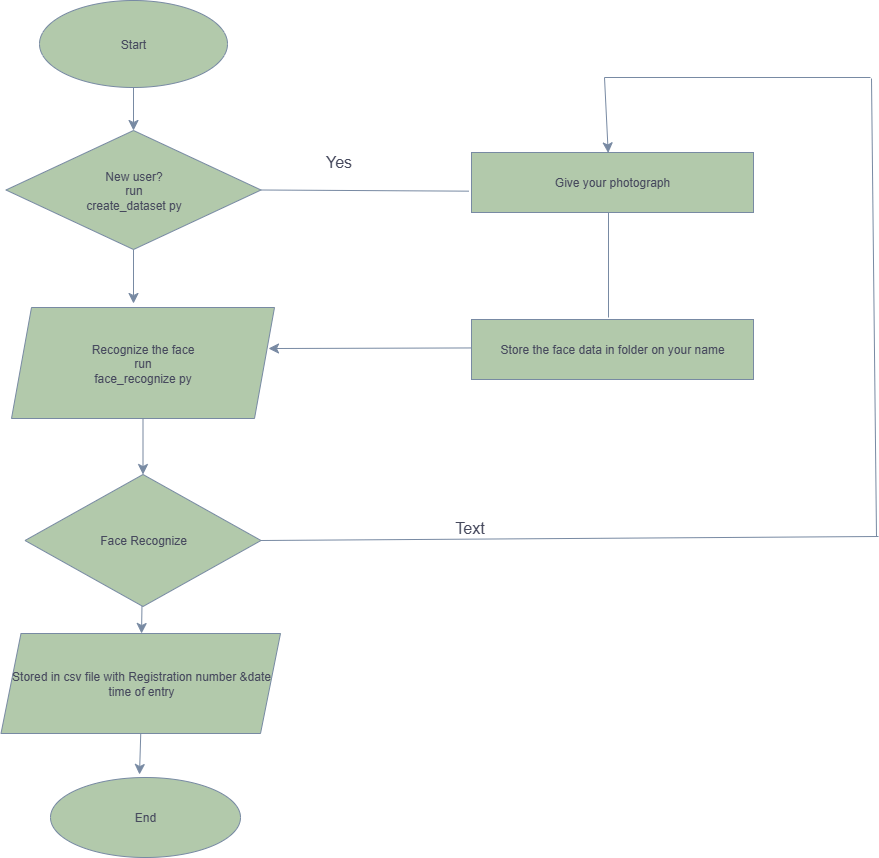

The diagram above was exported from draw.io. Its source (the exported page's mxGraphModel, read from the mxfile embedded in the PNG):
<mxGraphModel dx="1216" dy="2332" grid="0" gridSize="10" guides="1" tooltips="1" connect="1" arrows="1" fold="1" page="0" pageScale="1" pageWidth="850" pageHeight="1100" math="0" shadow="0">
  <root>
    <mxCell id="0" />
    <mxCell id="1" parent="0" />
    <mxCell id="P5hjrbSM4kpr6wKt60Rz-17" value="" style="edgeStyle=none;curved=1;rounded=0;orthogonalLoop=1;jettySize=auto;html=1;strokeColor=#788AA3;fontSize=12;fontColor=#46495D;startSize=8;endSize=8;fillColor=#B2C9AB;exitX=0.5;exitY=1;exitDx=0;exitDy=0;" edge="1" parent="1" source="P5hjrbSM4kpr6wKt60Rz-8" target="P5hjrbSM4kpr6wKt60Rz-9">
      <mxGeometry relative="1" as="geometry">
        <mxPoint x="376" y="-1434" as="sourcePoint" />
      </mxGeometry>
    </mxCell>
    <mxCell id="P5hjrbSM4kpr6wKt60Rz-8" value="Start" style="ellipse;whiteSpace=wrap;html=1;labelBackgroundColor=none;fillColor=#B2C9AB;strokeColor=#788AA3;fontColor=#46495D;" vertex="1" parent="1">
      <mxGeometry x="270" y="-1529" width="188" height="87" as="geometry" />
    </mxCell>
    <mxCell id="P5hjrbSM4kpr6wKt60Rz-18" value="" style="edgeStyle=none;curved=1;rounded=0;orthogonalLoop=1;jettySize=auto;html=1;strokeColor=#788AA3;fontSize=12;fontColor=#46495D;startSize=8;endSize=8;fillColor=#B2C9AB;" edge="1" parent="1" source="P5hjrbSM4kpr6wKt60Rz-9">
      <mxGeometry relative="1" as="geometry">
        <mxPoint x="364" y="-1226" as="targetPoint" />
      </mxGeometry>
    </mxCell>
    <mxCell id="P5hjrbSM4kpr6wKt60Rz-9" value="New user?&lt;div&gt;run&lt;/div&gt;&lt;div&gt;create_dataset py&lt;/div&gt;" style="rhombus;whiteSpace=wrap;html=1;labelBackgroundColor=none;fillColor=#B2C9AB;strokeColor=#788AA3;fontColor=#46495D;" vertex="1" parent="1">
      <mxGeometry x="236.5" y="-1399" width="255" height="119" as="geometry" />
    </mxCell>
    <mxCell id="P5hjrbSM4kpr6wKt60Rz-19" value="" style="edgeStyle=none;curved=1;rounded=0;orthogonalLoop=1;jettySize=auto;html=1;strokeColor=#788AA3;fontSize=12;fontColor=#46495D;startSize=8;endSize=8;fillColor=#B2C9AB;" edge="1" parent="1" source="P5hjrbSM4kpr6wKt60Rz-10" target="P5hjrbSM4kpr6wKt60Rz-11">
      <mxGeometry relative="1" as="geometry" />
    </mxCell>
    <mxCell id="P5hjrbSM4kpr6wKt60Rz-10" value="Recognize the face&lt;div&gt;run&lt;/div&gt;&lt;div&gt;face_recognize py&lt;/div&gt;" style="shape=parallelogram;perimeter=parallelogramPerimeter;whiteSpace=wrap;html=1;fixedSize=1;labelBackgroundColor=none;fillColor=#B2C9AB;strokeColor=#788AA3;fontColor=#46495D;" vertex="1" parent="1">
      <mxGeometry x="242" y="-1222" width="263" height="111" as="geometry" />
    </mxCell>
    <mxCell id="P5hjrbSM4kpr6wKt60Rz-20" value="" style="edgeStyle=none;curved=1;rounded=0;orthogonalLoop=1;jettySize=auto;html=1;strokeColor=#788AA3;fontSize=12;fontColor=#46495D;startSize=8;endSize=8;fillColor=#B2C9AB;exitX=0.5;exitY=1;exitDx=0;exitDy=0;" edge="1" parent="1" source="P5hjrbSM4kpr6wKt60Rz-30">
      <mxGeometry relative="1" as="geometry">
        <mxPoint x="370" y="-755" as="targetPoint" />
      </mxGeometry>
    </mxCell>
    <mxCell id="P5hjrbSM4kpr6wKt60Rz-11" value="Face Recognize" style="rhombus;whiteSpace=wrap;html=1;labelBackgroundColor=none;fillColor=#B2C9AB;strokeColor=#788AA3;fontColor=#46495D;" vertex="1" parent="1">
      <mxGeometry x="255.5" y="-1055" width="236" height="132" as="geometry" />
    </mxCell>
    <mxCell id="P5hjrbSM4kpr6wKt60Rz-12" value="End" style="ellipse;whiteSpace=wrap;html=1;labelBackgroundColor=none;fillColor=#B2C9AB;strokeColor=#788AA3;fontColor=#46495D;" vertex="1" parent="1">
      <mxGeometry x="281" y="-752" width="190" height="80" as="geometry" />
    </mxCell>
    <mxCell id="P5hjrbSM4kpr6wKt60Rz-22" value="" style="edgeStyle=none;curved=1;rounded=0;orthogonalLoop=1;jettySize=auto;html=1;strokeColor=#788AA3;fontSize=12;fontColor=#46495D;startSize=8;endSize=8;fillColor=#B2C9AB;" edge="1" parent="1">
      <mxGeometry relative="1" as="geometry">
        <mxPoint x="702" y="-1181.551336146273" as="sourcePoint" />
        <mxPoint x="499" y="-1181" as="targetPoint" />
        <Array as="points">
          <mxPoint x="506" y="-1181" />
        </Array>
      </mxGeometry>
    </mxCell>
    <mxCell id="P5hjrbSM4kpr6wKt60Rz-23" value="" style="endArrow=none;html=1;rounded=0;strokeColor=#788AA3;fontSize=12;fontColor=#46495D;startSize=8;endSize=8;curved=1;fillColor=#B2C9AB;exitX=1;exitY=0.5;exitDx=0;exitDy=0;entryX=-0.005;entryY=0.601;entryDx=0;entryDy=0;entryPerimeter=0;" edge="1" parent="1" source="P5hjrbSM4kpr6wKt60Rz-9">
      <mxGeometry width="50" height="50" relative="1" as="geometry">
        <mxPoint x="519" y="-1317" as="sourcePoint" />
        <mxPoint x="699.395" y="-1338.339" as="targetPoint" />
      </mxGeometry>
    </mxCell>
    <mxCell id="P5hjrbSM4kpr6wKt60Rz-24" value="" style="endArrow=none;html=1;rounded=0;strokeColor=#788AA3;fontSize=12;fontColor=#46495D;startSize=8;endSize=8;curved=1;fillColor=#B2C9AB;exitX=1;exitY=0.5;exitDx=0;exitDy=0;" edge="1" parent="1" source="P5hjrbSM4kpr6wKt60Rz-11">
      <mxGeometry width="50" height="50" relative="1" as="geometry">
        <mxPoint x="493" y="-987" as="sourcePoint" />
        <mxPoint x="1109" y="-993" as="targetPoint" />
      </mxGeometry>
    </mxCell>
    <mxCell id="P5hjrbSM4kpr6wKt60Rz-25" value="" style="endArrow=none;html=1;rounded=0;strokeColor=#788AA3;fontSize=12;fontColor=#46495D;startSize=8;endSize=8;curved=1;fillColor=#B2C9AB;" edge="1" parent="1">
      <mxGeometry width="50" height="50" relative="1" as="geometry">
        <mxPoint x="1107" y="-993" as="sourcePoint" />
        <mxPoint x="1102" y="-1451" as="targetPoint" />
      </mxGeometry>
    </mxCell>
    <mxCell id="P5hjrbSM4kpr6wKt60Rz-26" value="" style="endArrow=none;html=1;rounded=0;strokeColor=#788AA3;fontSize=12;fontColor=#46495D;startSize=8;endSize=8;curved=1;fillColor=#B2C9AB;" edge="1" parent="1">
      <mxGeometry width="50" height="50" relative="1" as="geometry">
        <mxPoint x="835" y="-1452" as="sourcePoint" />
        <mxPoint x="1101" y="-1452" as="targetPoint" />
      </mxGeometry>
    </mxCell>
    <mxCell id="P5hjrbSM4kpr6wKt60Rz-28" value="" style="endArrow=classic;html=1;rounded=0;strokeColor=#788AA3;fontSize=12;fontColor=#46495D;startSize=8;endSize=8;curved=1;fillColor=#B2C9AB;entryX=0.429;entryY=-0.026;entryDx=0;entryDy=0;entryPerimeter=0;" edge="1" parent="1">
      <mxGeometry width="50" height="50" relative="1" as="geometry">
        <mxPoint x="835" y="-1452" as="sourcePoint" />
        <mxPoint x="838.7089999999998" y="-1376.5860000000002" as="targetPoint" />
      </mxGeometry>
    </mxCell>
    <mxCell id="P5hjrbSM4kpr6wKt60Rz-29" value="" style="endArrow=none;html=1;rounded=0;strokeColor=#788AA3;fontSize=12;fontColor=#46495D;startSize=8;endSize=8;curved=1;fillColor=#B2C9AB;" edge="1" parent="1">
      <mxGeometry width="50" height="50" relative="1" as="geometry">
        <mxPoint x="839" y="-1212" as="sourcePoint" />
        <mxPoint x="839" y="-1317" as="targetPoint" />
      </mxGeometry>
    </mxCell>
    <mxCell id="P5hjrbSM4kpr6wKt60Rz-31" value="" style="edgeStyle=none;curved=1;rounded=0;orthogonalLoop=1;jettySize=auto;html=1;strokeColor=#788AA3;fontSize=12;fontColor=#46495D;startSize=8;endSize=8;fillColor=#B2C9AB;" edge="1" parent="1" source="P5hjrbSM4kpr6wKt60Rz-11" target="P5hjrbSM4kpr6wKt60Rz-30">
      <mxGeometry relative="1" as="geometry">
        <mxPoint x="374" y="-923" as="sourcePoint" />
        <mxPoint x="376" y="-752" as="targetPoint" />
      </mxGeometry>
    </mxCell>
    <mxCell id="P5hjrbSM4kpr6wKt60Rz-30" value="Stored in csv file with Registration number &amp;amp;date time of entry" style="shape=parallelogram;perimeter=parallelogramPerimeter;whiteSpace=wrap;html=1;fixedSize=1;strokeColor=#788AA3;fontColor=#46495D;fillColor=#B2C9AB;" vertex="1" parent="1">
      <mxGeometry x="231.5" y="-896" width="279.5" height="100" as="geometry" />
    </mxCell>
    <mxCell id="P5hjrbSM4kpr6wKt60Rz-34" value="Give your photograph" style="rounded=0;whiteSpace=wrap;html=1;strokeColor=#788AA3;fontColor=#46495D;fillColor=#B2C9AB;" vertex="1" parent="1">
      <mxGeometry x="702" y="-1377" width="282" height="60" as="geometry" />
    </mxCell>
    <mxCell id="P5hjrbSM4kpr6wKt60Rz-35" value="Store the face data in folder on your name" style="rounded=0;whiteSpace=wrap;html=1;strokeColor=#788AA3;fontColor=#46495D;fillColor=#B2C9AB;" vertex="1" parent="1">
      <mxGeometry x="702" y="-1210" width="282" height="60" as="geometry" />
    </mxCell>
    <mxCell id="P5hjrbSM4kpr6wKt60Rz-37" value="Yes" style="text;html=1;align=center;verticalAlign=middle;resizable=0;points=[];autosize=1;strokeColor=none;fillColor=none;fontSize=16;fontColor=#46495D;" vertex="1" parent="1">
      <mxGeometry x="546.5" y="-1383.5" width="44" height="31" as="geometry" />
    </mxCell>
    <mxCell id="P5hjrbSM4kpr6wKt60Rz-38" value="Text" style="text;html=1;align=center;verticalAlign=middle;resizable=0;points=[];autosize=1;strokeColor=none;fillColor=none;fontSize=16;fontColor=#46495D;" vertex="1" parent="1">
      <mxGeometry x="676.5" y="-1017.5" width="47" height="31" as="geometry" />
    </mxCell>
  </root>
</mxGraphModel>